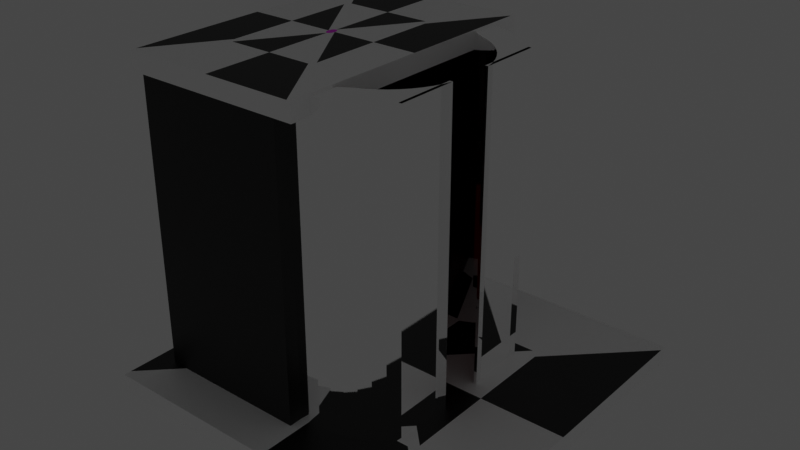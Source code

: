 # Source: Shower.blend  (saved by Blender 2.80.75; exported with 4.5.12 LTS)
import bpy
from mathutils import Matrix  # noqa: F401  (used for matrix-valued properties, if any)

bpy.ops.wm.read_factory_settings(use_empty=True)
scene = bpy.context.scene
scene.name = 'Scene'

# ---- collections
col_collection = bpy.data.collections.new('Collection'); scene.collection.children.link(col_collection)

# ---- images (referenced by path relative to the original .blend; pixels are not part of the script)
import os
ASSET_DIR = os.environ.get("B2B_ASSET_DIR", "")  # directory of the original .blend (textures are referenced by path, not embedded)
HERE = os.path.dirname(os.path.abspath(__file__))  # packed textures are extracted next to this script under _unpacked/

def load_image(name, relpath, width, height, colorspace="sRGB"):
    """Load a texture the original file referenced (path relative to the .blend, or extracted next to this script)."""
    p = next((c for c in (os.path.join(HERE, relpath), os.path.join(ASSET_DIR, relpath)) if relpath and os.path.exists(c)), "")
    if p:
        img = bpy.data.images.load(p, check_existing=True)
        img.name = name
    else:  # same state as the original file: an image datablock whose file is absent (Cycles renders it pink)
        img = bpy.data.images.new(name, width, height)
        img.source = "FILE"
        img.filepath = "//" + (relpath or name)
    img.colorspace_settings.name = colorspace
    return img
img_plug_png_001 = load_image('Plug.png.001', 'Plug.png', 1024, 1024, 'sRGB')
img_plug_png = load_image('Plug.png', 'Plug.png', 1024, 1024, 'sRGB')

# ---- materials (node trees are filled in below, after node groups)
mat_material_003 = bpy.data.materials.new('Material.003')
mat_material_003.use_transparent_shadow = False
mat_material_004 = bpy.data.materials.new('Material.004')
mat_material_004.use_transparent_shadow = False
mat_material_005 = bpy.data.materials.new('Material.005')
mat_material_005.use_transparent_shadow = False
mat_material_006 = bpy.data.materials.new('Material.006')
mat_material_006.use_transparent_shadow = False
mat_material_008 = bpy.data.materials.new('Material.008')
mat_material_008.alpha_threshold = 0.0
mat_material_008.use_transparent_shadow = False
mat_material_008.line_color = (0.0, 0.0, 0.0, 1.0)
mat_plug_001 = bpy.data.materials.new('Plug.001')
mat_plug_001.use_transparent_shadow = False
mat_material_007 = bpy.data.materials.new('Material.007')
mat_material_007.use_transparent_shadow = False
mat_material_009 = bpy.data.materials.new('Material.009')
mat_material_009.use_transparent_shadow = False
mat_material_010 = bpy.data.materials.new('Material.010')
mat_material_010.use_transparent_shadow = False
mat_material = bpy.data.materials.new('Material')
mat_material.alpha_threshold = 0.0
mat_material.use_transparent_shadow = False
mat_material.line_color = (0.0, 0.0, 0.0, 1.0)
mat_plug = bpy.data.materials.new('Plug')
mat_plug.use_transparent_shadow = False
mat_material_001 = bpy.data.materials.new('Material.001')
mat_material_001.use_transparent_shadow = False
mat_material_002 = bpy.data.materials.new('Material.002')
mat_material_002.use_transparent_shadow = False

# ---- material node trees
mat_material_003.use_nodes = True; mat_material_003.node_tree.nodes.clear()
_N = mat_material_003.node_tree.nodes; _L = mat_material_003.node_tree.links
n0 = _N.new('ShaderNodeOutputMaterial'); n0.name = 'Material Output'; n0.location = (300, 300)
n1 = _N.new('ShaderNodeBsdfGlass'); n1.name = 'Glass BSDF'; n1.location = (10, 300)
n1.distribution = 'BECKMANN'
n1.inputs[1].default_value = 0.05
n1.inputs[2].default_value = 45.0
_L.new(n1.outputs[0], n0.inputs[0])
n0.is_active_output = True
mat_material_004.use_nodes = True; mat_material_004.node_tree.nodes.clear()
_N = mat_material_004.node_tree.nodes; _L = mat_material_004.node_tree.links
n0 = _N.new('ShaderNodeOutputMaterial'); n0.name = 'Material Output'; n0.location = (300, 300)
n1 = _N.new('ShaderNodeBsdfPrincipled'); n1.name = 'Principled BSDF'; n1.location = (10, 300)
n1.distribution = 'GGX'
n1.subsurface_method = 'BURLEY'
n1.inputs[0].default_value = (0.0, 0.0, 0.0, 1.0)
n1.inputs[3].default_value = 1.45
n1.inputs[27].default_value = (0.0, 0.0, 0.0, 1.0)
n1.inputs[28].default_value = 1.0
_L.new(n1.outputs[0], n0.inputs[0])
n0.is_active_output = True
mat_material_005.use_nodes = True; mat_material_005.node_tree.nodes.clear()
_N = mat_material_005.node_tree.nodes; _L = mat_material_005.node_tree.links
n0 = _N.new('ShaderNodeOutputMaterial'); n0.name = 'Material Output'; n0.location = (300, 300)
n1 = _N.new('ShaderNodeBsdfPrincipled'); n1.name = 'Principled BSDF'; n1.location = (10, 300)
n1.distribution = 'GGX'
n1.subsurface_method = 'BURLEY'
n1.inputs[0].default_value = (0.0, 0.0, 0.0, 1.0)
n1.inputs[3].default_value = 1.45
n1.inputs[27].default_value = (0.0, 0.0, 0.0, 1.0)
n1.inputs[28].default_value = 1.0
_L.new(n1.outputs[0], n0.inputs[0])
n0.is_active_output = True
mat_material_006.use_nodes = True; mat_material_006.node_tree.nodes.clear()
_N = mat_material_006.node_tree.nodes; _L = mat_material_006.node_tree.links
n0 = _N.new('ShaderNodeOutputMaterial'); n0.name = 'Material Output'; n0.location = (300, 300)
n1 = _N.new('ShaderNodeBsdfPrincipled'); n1.name = 'Principled BSDF'; n1.location = (10, 300)
n1.distribution = 'GGX'
n1.subsurface_method = 'BURLEY'
n1.inputs[0].default_value = (0.0, 0.0, 0.0, 1.0)
n1.inputs[3].default_value = 1.45
n1.inputs[27].default_value = (0.0, 0.0, 0.0, 1.0)
n1.inputs[28].default_value = 1.0
_L.new(n1.outputs[0], n0.inputs[0])
n0.is_active_output = True
mat_material_008.use_nodes = True; mat_material_008.node_tree.nodes.clear()
_N = mat_material_008.node_tree.nodes; _L = mat_material_008.node_tree.links
n0 = _N.new('ShaderNodeOutputMaterial'); n0.name = 'Material Output'; n0.location = (300, 300)
n1 = _N.new('ShaderNodeBsdfPrincipled'); n1.name = 'Principled BSDF'; n1.location = (10, 300)
n1.distribution = 'GGX'
n1.subsurface_method = 'BURLEY'
n1.inputs[0].default_value = (1.0, 1.0, 1.0, 1.0)
n1.inputs[2].default_value = 0.4
n1.inputs[3].default_value = 1.45
n1.inputs[27].default_value = (0.0, 0.0, 0.0, 1.0)
n1.inputs[28].default_value = 1.0
_L.new(n1.outputs[0], n0.inputs[0])
n0.is_active_output = True
mat_plug_001.use_nodes = True; mat_plug_001.node_tree.nodes.clear()
_N = mat_plug_001.node_tree.nodes; _L = mat_plug_001.node_tree.links
n0 = _N.new('ShaderNodeOutputMaterial'); n0.name = 'Material Output'; n0.location = (300, 300)
n1 = _N.new('ShaderNodeBsdfPrincipled'); n1.name = 'Principled BSDF'; n1.location = (10, 300)
n1.distribution = 'GGX'
n1.subsurface_method = 'BURLEY'
n1.inputs[3].default_value = 1.45
n1.inputs[27].default_value = (0.0, 0.0, 0.0, 1.0)
n1.inputs[28].default_value = 1.0
n2 = _N.new('ShaderNodeTexImage'); n2.name = 'Image Texture'; n2.location = (-280, 260)
n2.image = img_plug_png_001
_L.new(n1.outputs[0], n0.inputs[0])
_L.new(n2.outputs[0], n1.inputs[0])
n0.is_active_output = True
mat_material_007.use_nodes = True; mat_material_007.node_tree.nodes.clear()
_N = mat_material_007.node_tree.nodes; _L = mat_material_007.node_tree.links
n0 = _N.new('ShaderNodeOutputMaterial'); n0.name = 'Material Output'; n0.location = (300, 300)
n1 = _N.new('ShaderNodeBsdfPrincipled'); n1.name = 'Principled BSDF'; n1.location = (10, 300)
n1.distribution = 'GGX'
n1.subsurface_method = 'BURLEY'
n1.inputs[0].default_value = (0.0, 0.0, 0.0, 1.0)
n1.inputs[3].default_value = 1.45
n1.inputs[27].default_value = (0.0, 0.0, 0.0, 1.0)
n1.inputs[28].default_value = 1.0
_L.new(n1.outputs[0], n0.inputs[0])
n0.is_active_output = True
mat_material_009.use_nodes = True; mat_material_009.node_tree.nodes.clear()
_N = mat_material_009.node_tree.nodes; _L = mat_material_009.node_tree.links
n0 = _N.new('ShaderNodeOutputMaterial'); n0.name = 'Material Output'; n0.location = (300, 300)
n1 = _N.new('ShaderNodeBsdfPrincipled'); n1.name = 'Principled BSDF'; n1.location = (10, 300)
n1.distribution = 'GGX'
n1.subsurface_method = 'BURLEY'
n1.inputs[0].default_value = (0.0, 0.0, 0.0, 1.0)
n1.inputs[3].default_value = 1.45
n1.inputs[27].default_value = (0.0, 0.0, 0.0, 1.0)
n1.inputs[28].default_value = 1.0
_L.new(n1.outputs[0], n0.inputs[0])
n0.is_active_output = True
mat_material_010.use_nodes = True; mat_material_010.node_tree.nodes.clear()
_N = mat_material_010.node_tree.nodes; _L = mat_material_010.node_tree.links
n0 = _N.new('ShaderNodeOutputMaterial'); n0.name = 'Material Output'; n0.location = (300, 300)
n1 = _N.new('ShaderNodeBsdfPrincipled'); n1.name = 'Principled BSDF'; n1.location = (10, 300)
n1.distribution = 'GGX'
n1.subsurface_method = 'BURLEY'
n1.inputs[0].default_value = (0.0, 0.0, 0.0, 1.0)
n1.inputs[3].default_value = 1.45
n1.inputs[27].default_value = (0.0, 0.0, 0.0, 1.0)
n1.inputs[28].default_value = 1.0
_L.new(n1.outputs[0], n0.inputs[0])
n0.is_active_output = True
mat_material.use_nodes = True; mat_material.node_tree.nodes.clear()
_N = mat_material.node_tree.nodes; _L = mat_material.node_tree.links
n0 = _N.new('ShaderNodeOutputMaterial'); n0.name = 'Material Output'; n0.location = (300, 300)
n1 = _N.new('ShaderNodeBsdfPrincipled'); n1.name = 'Principled BSDF'; n1.location = (10, 300)
n1.distribution = 'GGX'
n1.subsurface_method = 'BURLEY'
n1.inputs[0].default_value = (1.0, 1.0, 1.0, 1.0)
n1.inputs[2].default_value = 0.4
n1.inputs[3].default_value = 1.45
n1.inputs[27].default_value = (0.0, 0.0, 0.0, 1.0)
n1.inputs[28].default_value = 1.0
_L.new(n1.outputs[0], n0.inputs[0])
n0.is_active_output = True
mat_plug.use_nodes = True; mat_plug.node_tree.nodes.clear()
_N = mat_plug.node_tree.nodes; _L = mat_plug.node_tree.links
n0 = _N.new('ShaderNodeOutputMaterial'); n0.name = 'Material Output'; n0.location = (300, 300)
n1 = _N.new('ShaderNodeBsdfPrincipled'); n1.name = 'Principled BSDF'; n1.location = (10, 300)
n1.distribution = 'GGX'
n1.subsurface_method = 'BURLEY'
n1.inputs[3].default_value = 1.45
n1.inputs[27].default_value = (0.0, 0.0, 0.0, 1.0)
n1.inputs[28].default_value = 1.0
n2 = _N.new('ShaderNodeTexImage'); n2.name = 'Image Texture'; n2.location = (-280, 260)
n2.image = img_plug_png
_L.new(n1.outputs[0], n0.inputs[0])
_L.new(n2.outputs[0], n1.inputs[0])
n0.is_active_output = True
mat_material_001.use_nodes = True; mat_material_001.node_tree.nodes.clear()
_N = mat_material_001.node_tree.nodes; _L = mat_material_001.node_tree.links
n0 = _N.new('ShaderNodeOutputMaterial'); n0.name = 'Material Output'; n0.location = (300, 300)
n1 = _N.new('ShaderNodeBsdfPrincipled'); n1.name = 'Principled BSDF'; n1.location = (10, 300)
n1.distribution = 'GGX'
n1.subsurface_method = 'BURLEY'
n1.inputs[0].default_value = (0.0, 0.0, 0.0, 1.0)
n1.inputs[3].default_value = 1.45
n1.inputs[27].default_value = (0.0, 0.0, 0.0, 1.0)
n1.inputs[28].default_value = 1.0
_L.new(n1.outputs[0], n0.inputs[0])
n0.is_active_output = True
mat_material_002.use_nodes = True; mat_material_002.node_tree.nodes.clear()
_N = mat_material_002.node_tree.nodes; _L = mat_material_002.node_tree.links
n0 = _N.new('ShaderNodeOutputMaterial'); n0.name = 'Material Output'; n0.location = (300, 300)
n1 = _N.new('ShaderNodeBsdfGlass'); n1.name = 'Glass BSDF'; n1.location = (10, 300)
n1.distribution = 'BECKMANN'
n1.inputs[1].default_value = 0.05
n1.inputs[2].default_value = 45.0
_L.new(n1.outputs[0], n0.inputs[0])
n0.is_active_output = True

# ---- world
world_world = bpy.data.worlds.new('World'); scene.world = world_world
world_world.use_nodes = True; world_world.node_tree.nodes.clear()
_N = world_world.node_tree.nodes; _L = world_world.node_tree.links
n0 = _N.new('ShaderNodeOutputWorld'); n0.name = 'World Output'; n0.location = (300, 300)
n1 = _N.new('ShaderNodeBackground'); n1.name = 'Background'; n1.location = (10, 300)
n1.inputs[0].default_value = (0.05088, 0.05088, 0.05088, 1.0)
_L.new(n1.outputs[0], n0.inputs[0])
n0.is_active_output = True
world_world.color = (0.05088, 0.05088, 0.05088)
world_world.use_sun_shadow = False
world_world.sun_shadow_jitter_overblur = 0.0

# ---- lights
light_point = bpy.data.lights.new('Point', 'POINT')
light_point.color = (1.0, 0.003005, 0.0)
light_point.transmission_factor = 0.0
light_point.shadow_soft_size = 10.0
light_point.shadow_maximum_resolution = 0.006
light_point.use_absolute_resolution = True

# ---- meshes
me_cube_002 = bpy.data.meshes.new('Cube.002')
me_cube_002.from_pydata([(-1.0, -1.0, -1.0), (-1.0, -1.0, 1.0), (-1.0, 1.0, -1.0), (-1.0, 1.0, 1.0), (1.0, -1.0, -1.0), (1.0, -1.0, 1.0), (1.0, 1.0, -1.0), (1.0, 1.0, 1.0), (-1.0, 1.0, 1.0), (-1.0, 1.0, -1.0), (1.0, 1.0, -1.0), (1.0, 1.0, 1.0), (1.0, 1.0, 1.0), (1.0, 1.0, -1.0), (1.0, -1.0, -1.0), (1.0, -1.0, 1.0), (-0.4418, -0.7174, -1.0), (-0.4418, -0.7174, 1.0), (-4.924, 1.27, -1.0), (-4.924, 1.27, 1.0), (-2.508, -0.4447, -1.0), (-2.508, -0.4447, 1.0), (-11.42, 1.505, -1.0), (-11.42, 1.505, 1.0), (-5.172, -0.1852, -1.0), (-5.172, -0.1852, 1.0), (-18.39, 1.702, -1.0), (-18.39, 1.702, 1.0), (-8.401, 0.05768, -1.0), (-8.401, 0.05768, 1.0), (-25.77, 1.859, -1.0), (-25.77, 1.859, 1.0), (-12.15, 0.2809, -1.0), (-12.15, 0.2809, 1.0), (-33.45, 1.974, -1.0), (-33.45, 1.974, 1.0), (-16.38, 0.4818, -1.0), (-16.38, 0.4818, 1.0), (-41.34, 2.045, -1.0), (-41.34, 2.045, 1.0), (-21.04, 0.6576, -1.0), (-21.04, 0.6576, 1.0), (-49.34, 2.071, -1.0), (-49.34, 2.071, 1.0), (-26.06, 0.8063, -1.0), (-26.06, 0.8063, 1.0), (-57.35, 2.052, -1.0), (-57.35, 2.052, 1.0), (-31.38, 0.926, -1.0), (-31.38, 0.926, 1.0), (-65.26, 1.989, -1.0), (-65.26, 1.989, 1.0)], [], [(0, 1, 8, 9), (2, 3, 7, 6), (11, 5, 17, 19), (14, 15, 1, 0), (9, 13, 14, 0), (12, 8, 1, 15), (3, 2, 9, 8), (2, 6, 13, 9), (7, 3, 8, 12), (6, 7, 12, 13), (11, 10, 13, 12), (10, 4, 14, 13), (5, 11, 12, 15), (4, 5, 15, 14), (17, 16, 20, 21), (10, 11, 19, 18), (5, 4, 16, 17), (4, 10, 18, 16), (20, 22, 26, 24), (16, 18, 22, 20), (19, 17, 21, 23), (18, 19, 23, 22), (27, 25, 29, 31), (23, 21, 25, 27), (22, 23, 27, 26), (21, 20, 24, 25), (29, 28, 32, 33), (26, 27, 31, 30), (25, 24, 28, 29), (24, 26, 30, 28), (35, 33, 37, 39), (28, 30, 34, 32), (31, 29, 33, 35), (30, 31, 35, 34), (39, 37, 41, 43), (34, 35, 39, 38), (33, 32, 36, 37), (32, 34, 38, 36), (41, 40, 44, 45), (38, 39, 43, 42), (37, 36, 40, 41), (36, 38, 42, 40), (47, 45, 49, 51), (40, 42, 46, 44), (43, 41, 45, 47), (42, 43, 47, 46), (50, 51, 49, 48), (46, 47, 51, 50), (45, 44, 48, 49), (44, 46, 50, 48)])
_uv = me_cube_002.uv_layers.new(name='UVMap')
_uv.uv.foreach_set('vector', [0.375, 0.0, 0.625, 0.0, 0.625, 0.25, 0.375, 0.25, 0.375, 0.25, 0.625, 0.25, 0.625, 0.5, 0.375, 0.5, 0.625, 0.5, 0.625, 0.75, 0.625, 0.75, 0.625, 0.5, 0.375, 0.75, 0.625, 0.75, 0.625, 1.0, 0.375, 1.0, 0.125, 0.5, 0.375, 0.5, 0.375, 0.75, 0.125, 0.75, 0.625, 0.5, 0.875, 0.5, 0.875, 0.75, 0.625, 0.75, 0.625, 0.25, 0.375, 0.25, 0.375, 0.25, 0.625, 0.25, 0.375, 0.25, 0.375, 0.5, 0.375, 0.5, 0.375, 0.25, 0.625, 0.5, 0.625, 0.25, 0.625, 0.25, 0.625, 0.5, 0.375, 0.5, 0.375, 0.5, 0.375, 0.5, 0.375, 0.5, 0.625, 0.5, 0.375, 0.5, 0.375, 0.5, 0.625, 0.5, 0.375, 0.5, 0.375, 0.75, 0.375, 0.75, 0.375, 0.5, 0.625, 0.75, 0.625, 0.5, 0.625, 0.5, 0.625, 0.75, 0.375, 0.75, 0.625, 0.75, 0.625, 0.75, 0.375, 0.75, 0.625, 0.75, 0.375, 0.75, 0.375, 0.75, 0.625, 0.75, 0.375, 0.5, 0.625, 0.5, 0.625, 0.5, 0.375, 0.5, 0.625, 0.75, 0.375, 0.75, 0.375, 0.75, 0.625, 0.75, 0.375, 0.75, 0.375, 0.5, 0.375, 0.5, 0.375, 0.75, 0.375, 0.75, 0.375, 0.5, 0.375, 0.5, 0.375, 0.75, 0.375, 0.75, 0.375, 0.5, 0.375, 0.5, 0.375, 0.75, 0.625, 0.5, 0.625, 0.75, 0.625, 0.75, 0.625, 0.5, 0.375, 0.5, 0.625, 0.5, 0.625, 0.5, 0.375, 0.5, 0.625, 0.5, 0.625, 0.75, 0.625, 0.75, 0.625, 0.5, 0.625, 0.5, 0.625, 0.75, 0.625, 0.75, 0.625, 0.5, 0.375, 0.5, 0.625, 0.5, 0.625, 0.5, 0.375, 0.5, 0.625, 0.75, 0.375, 0.75, 0.375, 0.75, 0.625, 0.75, 0.625, 0.75, 0.375, 0.75, 0.375, 0.75, 0.625, 0.75, 0.375, 0.5, 0.625, 0.5, 0.625, 0.5, 0.375, 0.5, 0.625, 0.75, 0.375, 0.75, 0.375, 0.75, 0.625, 0.75, 0.375, 0.75, 0.375, 0.5, 0.375, 0.5, 0.375, 0.75, 0.625, 0.5, 0.625, 0.75, 0.625, 0.75, 0.625, 0.5, 0.375, 0.75, 0.375, 0.5, 0.375, 0.5, 0.375, 0.75, 0.625, 0.5, 0.625, 0.75, 0.625, 0.75, 0.625, 0.5, 0.375, 0.5, 0.625, 0.5, 0.625, 0.5, 0.375, 0.5, 0.625, 0.5, 0.625, 0.75, 0.625, 0.75, 0.625, 0.5, 0.375, 0.5, 0.625, 0.5, 0.625, 0.5, 0.375, 0.5, 0.625, 0.75, 0.375, 0.75, 0.375, 0.75, 0.625, 0.75, 0.375, 0.75, 0.375, 0.5, 0.375, 0.5, 0.375, 0.75, 0.625, 0.75, 0.375, 0.75, 0.375, 0.75, 0.625, 0.75, 0.375, 0.5, 0.625, 0.5, 0.625, 0.5, 0.375, 0.5, 0.625, 0.75, 0.375, 0.75, 0.375, 0.75, 0.625, 0.75, 0.375, 0.75, 0.375, 0.5, 0.375, 0.5, 0.375, 0.75, 0.625, 0.5, 0.625, 0.75, 0.625, 0.75, 0.625, 0.5, 0.375, 0.75, 0.375, 0.5, 0.375, 0.5, 0.375, 0.75, 0.625, 0.5, 0.625, 0.75, 0.625, 0.75, 0.625, 0.5, 0.375, 0.5, 0.625, 0.5, 0.625, 0.5, 0.375, 0.5, 0.375, 0.5, 0.625, 0.5, 0.625, 0.75, 0.375, 0.75, 0.375, 0.5, 0.625, 0.5, 0.625, 0.5, 0.375, 0.5, 0.625, 0.75, 0.375, 0.75, 0.375, 0.75, 0.625, 0.75, 0.375, 0.75, 0.375, 0.5, 0.375, 0.5, 0.375, 0.75])
me_cube_002.materials.append(mat_material_003)
me_cube_002.use_remesh_preserve_volume = False
me_cube_002.use_remesh_preserve_attributes = False
me_cube_002.use_mirror_vertex_groups = False
me_cube_002.update()
me_cube_003 = bpy.data.meshes.new('Cube.003')
me_cube_003.from_pydata([(-1.0, -1.0, -1.0), (-1.0, -1.0, 1.0), (-1.0, 1.0, -1.0), (-1.0, 1.0, 1.0), (1.0, -1.0, -1.0), (1.0, -1.0, 1.0), (1.0, 1.0, -1.0), (1.0, 1.0, 1.0)], [], [(0, 1, 3, 2), (2, 3, 7, 6), (6, 7, 5, 4), (4, 5, 1, 0), (2, 6, 4, 0), (7, 3, 1, 5)])
_uv = me_cube_003.uv_layers.new(name='UVMap')
_uv.uv.foreach_set('vector', [0.375, 0.0, 0.625, 0.0, 0.625, 0.25, 0.375, 0.25, 0.375, 0.25, 0.625, 0.25, 0.625, 0.5, 0.375, 0.5, 0.375, 0.5, 0.625, 0.5, 0.625, 0.75, 0.375, 0.75, 0.375, 0.75, 0.625, 0.75, 0.625, 1.0, 0.375, 1.0, 0.125, 0.5, 0.375, 0.5, 0.375, 0.75, 0.125, 0.75, 0.625, 0.5, 0.875, 0.5, 0.875, 0.75, 0.625, 0.75])
me_cube_003.materials.append(mat_material_004)
me_cube_003.use_remesh_preserve_volume = False
me_cube_003.use_remesh_preserve_attributes = False
me_cube_003.use_mirror_vertex_groups = False
me_cube_003.update()
me_cube_004 = bpy.data.meshes.new('Cube.004')
me_cube_004.from_pydata([(-1.0, -1.0, -1.0), (-1.0, -1.0, 1.0), (-1.0, 1.0, -1.0), (-1.0, 1.0, 1.0), (1.0, -1.0, -1.0), (1.0, -1.0, 1.0), (1.0, 1.0, -1.0), (1.0, 1.0, 1.0)], [], [(0, 1, 3, 2), (2, 3, 7, 6), (6, 7, 5, 4), (4, 5, 1, 0), (2, 6, 4, 0), (7, 3, 1, 5)])
_uv = me_cube_004.uv_layers.new(name='UVMap')
_uv.uv.foreach_set('vector', [0.375, 0.0, 0.625, 0.0, 0.625, 0.25, 0.375, 0.25, 0.375, 0.25, 0.625, 0.25, 0.625, 0.5, 0.375, 0.5, 0.375, 0.5, 0.625, 0.5, 0.625, 0.75, 0.375, 0.75, 0.375, 0.75, 0.625, 0.75, 0.625, 1.0, 0.375, 1.0, 0.125, 0.5, 0.375, 0.5, 0.375, 0.75, 0.125, 0.75, 0.625, 0.5, 0.875, 0.5, 0.875, 0.75, 0.625, 0.75])
me_cube_004.materials.append(mat_material_005)
me_cube_004.use_remesh_preserve_volume = False
me_cube_004.use_remesh_preserve_attributes = False
me_cube_004.use_mirror_vertex_groups = False
me_cube_004.update()
me_cube_005 = bpy.data.meshes.new('Cube.005')
me_cube_005.from_pydata([(-1.0, -1.0, -1.0), (-1.0, -1.0, 1.0), (-1.0, 1.0, -1.0), (-1.0, 1.0, 1.0), (1.0, -1.0, -1.0), (1.0, -1.0, 1.0), (1.0, 1.0, -1.0), (1.0, 1.0, 1.0)], [], [(0, 1, 3, 2), (2, 3, 7, 6), (6, 7, 5, 4), (4, 5, 1, 0), (2, 6, 4, 0), (7, 3, 1, 5)])
_uv = me_cube_005.uv_layers.new(name='UVMap')
_uv.uv.foreach_set('vector', [0.375, 0.0, 0.625, 0.0, 0.625, 0.25, 0.375, 0.25, 0.375, 0.25, 0.625, 0.25, 0.625, 0.5, 0.375, 0.5, 0.375, 0.5, 0.625, 0.5, 0.625, 0.75, 0.375, 0.75, 0.375, 0.75, 0.625, 0.75, 0.625, 1.0, 0.375, 1.0, 0.125, 0.5, 0.375, 0.5, 0.375, 0.75, 0.125, 0.75, 0.625, 0.5, 0.875, 0.5, 0.875, 0.75, 0.625, 0.75])
me_cube_005.materials.append(mat_material_006)
me_cube_005.use_remesh_preserve_volume = False
me_cube_005.use_remesh_preserve_attributes = False
me_cube_005.use_mirror_vertex_groups = False
me_cube_005.update()
me_cube_006 = bpy.data.meshes.new('Cube.006')
me_cube_006.from_pydata([(1.0, 1.0, -1.0), (1.0, -1.0, -1.0), (-1.0, 1.0, -1.0), (-1.0, -1.0, -1.0), (0.04121, 0.00105, 1.0), (0.00105, 0.04121, 1.0), (0.0406, 0.008025, 1.0), (0.03879, 0.01479, 1.0), (0.03583, 0.02113, 1.0), (0.03182, 0.02687, 1.0), (0.02687, 0.03182, 1.0), (0.02113, 0.03583, 1.0), (0.01479, 0.03879, 1.0), (0.008025, 0.0406, 1.0), (0.00105, -0.04121, 1.0), (0.04121, -0.00105, 1.0), (0.008025, -0.0406, 1.0), (0.01479, -0.03879, 1.0), (0.02113, -0.03583, 1.0), (0.02687, -0.03182, 1.0), (0.03182, -0.02687, 1.0), (0.03583, -0.02113, 1.0), (0.03879, -0.01479, 1.0), (0.0406, -0.008025, 1.0), (-0.00105, 0.04121, 1.0), (-0.04121, 0.00105, 1.0), (-0.008025, 0.0406, 1.0), (-0.01479, 0.03879, 1.0), (-0.02113, 0.03583, 1.0), (-0.02687, 0.03182, 1.0), (-0.03182, 0.02687, 1.0), (-0.03583, 0.02113, 1.0), (-0.03879, 0.01479, 1.0), (-0.0406, 0.008025, 1.0), (-0.04121, -0.00105, 1.0), (-0.00105, -0.04121, 1.0), (-0.0406, -0.008025, 1.0), (-0.03879, -0.01479, 1.0), (-0.03583, -0.02113, 1.0), (-0.03182, -0.02687, 1.0), (-0.02687, -0.03182, 1.0), (-0.02113, -0.03583, 1.0), (-0.01479, -0.03879, 1.0), (-0.008025, -0.0406, 1.0), (1.0, -0.9598, 1.0), (0.9598, -1.0, 1.0), (1.0, -1.0, 0.9716), (0.9994, -0.9668, 1.0), (0.9976, -0.9736, 1.0), (0.9946, -0.9799, 1.0), (0.9906, -0.9857, 1.0), (0.9857, -0.9906, 1.0), (0.9799, -0.9946, 1.0), (0.9736, -0.9976, 1.0), (0.9668, -0.9994, 1.0), (-0.9598, -1.0, 1.0), (-1.0, -0.9598, 1.0), (-1.0, -1.0, 0.9716), (-0.9668, -0.9994, 1.0), (-0.9736, -0.9976, 1.0), (-0.9799, -0.9946, 1.0), (-0.9857, -0.9906, 1.0), (-0.9906, -0.9857, 1.0), (-0.9946, -0.9799, 1.0), (-0.9976, -0.9736, 1.0), (-0.9994, -0.9668, 1.0), (0.9598, 1.0, 1.0), (1.0, 0.9598, 1.0), (1.0, 1.0, 0.9716), (0.9668, 0.9994, 1.0), (0.9736, 0.9976, 1.0), (0.9799, 0.9946, 1.0), (0.9857, 0.9906, 1.0), (0.9906, 0.9857, 1.0), (0.9946, 0.9799, 1.0), (0.9976, 0.9736, 1.0), (0.9994, 0.9668, 1.0), (-1.0, 0.9598, 1.0), (-0.9598, 1.0, 1.0), (-1.0, 1.0, 0.9716), (-0.9994, 0.9668, 1.0), (-0.9976, 0.9736, 1.0), (-0.9946, 0.9799, 1.0), (-0.9906, 0.9857, 1.0), (-0.9857, 0.9906, 1.0), (-0.9799, 0.9946, 1.0), (-0.9736, 0.9976, 1.0), (-0.9668, 0.9994, 1.0), (0.5206, -0.4804, 1.0), (0.52, -0.4874, 1.0), (0.5182, -0.4942, 1.0), (0.5152, -0.5005, 1.0), (0.5112, -0.5063, 1.0), (0.5063, -0.5112, 1.0), (0.5005, -0.5152, 1.0), (0.4942, -0.5182, 1.0), (0.4874, -0.52, 1.0), (0.4804, -0.5206, 1.0), (-0.5206, -0.4804, 1.0), (-0.52, -0.4874, 1.0), (-0.5182, -0.4942, 1.0), (-0.5152, -0.5005, 1.0), (-0.5112, -0.5063, 1.0), (-0.5063, -0.5112, 1.0), (-0.5005, -0.5152, 1.0), (-0.4942, -0.5182, 1.0), (-0.4874, -0.52, 1.0), (-0.4804, -0.5206, 1.0), (0.4804, 0.5206, 1.0), (0.4874, 0.52, 1.0), (0.4942, 0.5182, 1.0), (0.5005, 0.5152, 1.0), (0.5063, 0.5112, 1.0), (0.5112, 0.5063, 1.0), (0.5152, 0.5005, 1.0), (0.5182, 0.4942, 1.0), (0.52, 0.4874, 1.0), (0.5206, 0.4804, 1.0), (-0.4804, 0.5206, 1.0), (-0.4874, 0.52, 1.0), (-0.4942, 0.5182, 1.0), (-0.5005, 0.5152, 1.0), (-0.5063, 0.5112, 1.0), (-0.5112, 0.5063, 1.0), (-0.5152, 0.5005, 1.0), (-0.5182, 0.4942, 1.0), (-0.52, 0.4874, 1.0), (-0.5206, 0.4804, 1.0), (-0.04121, -9.313e-10, 1.0), (-1.0, 0.0, 1.0), (-0.5206, 0.0, 1.0), (-9.313e-10, 0.04121, 1.0), (0.0, 1.0, 1.0), (0.0, 0.5206, 1.0), (0.04121, 9.313e-10, 1.0), (1.0, 0.0, 1.0), (0.5206, 0.0, 1.0), (9.313e-10, -0.04121, 1.0), (0.0, -1.0, 1.0), (0.0, -0.5206, 1.0)], [], [(133, 108, 66, 132), (3, 57, 56, 129, 77, 79, 2), (2, 79, 78, 132, 66, 68, 0), (2, 0, 1, 3), (1, 46, 45, 138, 55, 57, 3), (130, 127, 77, 129), (4, 6, 7, 8, 9, 10, 11, 12, 13, 5, 131, 24, 26, 27, 28, 29, 30, 31, 32, 33, 25, 128, 34, 36, 37, 38, 39, 40, 41, 42, 43, 35, 137, 14, 16, 17, 18, 19, 20, 21, 22, 23, 15, 134), (0, 68, 67, 135, 44, 46, 1), (139, 107, 55, 138), (44, 47, 46), (47, 48, 46), (48, 49, 46), (49, 50, 46), (50, 51, 46), (51, 52, 46), (52, 53, 46), (53, 54, 46), (54, 45, 46), (55, 58, 57), (58, 59, 57), (59, 60, 57), (60, 61, 57), (61, 62, 57), (62, 63, 57), (63, 64, 57), (64, 65, 57), (65, 56, 57), (66, 69, 68), (69, 70, 68), (70, 71, 68), (71, 72, 68), (72, 73, 68), (73, 74, 68), (74, 75, 68), (75, 76, 68), (76, 67, 68), (77, 80, 79), (80, 81, 79), (81, 82, 79), (82, 83, 79), (83, 84, 79), (84, 85, 79), (85, 86, 79), (86, 87, 79), (87, 78, 79), (88, 15, 23, 89), (89, 23, 22, 90), (90, 22, 21, 91), (91, 21, 20, 92), (92, 20, 19, 93), (93, 19, 18, 94), (94, 18, 17, 95), (95, 17, 16, 96), (96, 16, 14, 97), (98, 56, 65, 99), (99, 65, 64, 100), (100, 64, 63, 101), (101, 63, 62, 102), (102, 62, 61, 103), (103, 61, 60, 104), (104, 60, 59, 105), (105, 59, 58, 106), (106, 58, 55, 107), (108, 5, 13, 109), (109, 13, 12, 110), (110, 12, 11, 111), (111, 11, 10, 112), (112, 10, 9, 113), (113, 9, 8, 114), (114, 8, 7, 115), (115, 7, 6, 116), (116, 6, 4, 117), (118, 78, 87, 119), (119, 87, 86, 120), (120, 86, 85, 121), (121, 85, 84, 122), (122, 84, 83, 123), (123, 83, 82, 124), (124, 82, 81, 125), (125, 81, 80, 126), (126, 80, 77, 127), (136, 88, 44, 135), (134, 15, 88, 136), (33, 126, 127, 25), (32, 125, 126, 33), (31, 124, 125, 32), (30, 123, 124, 31), (29, 122, 123, 30), (28, 121, 122, 29), (27, 120, 121, 28), (26, 119, 120, 27), (24, 118, 119, 26), (76, 116, 117, 67), (75, 115, 116, 76), (74, 114, 115, 75), (73, 113, 114, 74), (72, 112, 113, 73), (71, 111, 112, 72), (70, 110, 111, 71), (69, 109, 110, 70), (66, 108, 109, 69), (43, 106, 107, 35), (42, 105, 106, 43), (41, 104, 105, 42), (40, 103, 104, 41), (39, 102, 103, 40), (38, 101, 102, 39), (37, 100, 101, 38), (36, 99, 100, 37), (34, 98, 99, 36), (54, 96, 97, 45), (53, 95, 96, 54), (52, 94, 95, 53), (51, 93, 94, 52), (50, 92, 93, 51), (49, 91, 92, 50), (48, 90, 91, 49), (47, 89, 90, 48), (44, 88, 89, 47), (137, 35, 107, 139), (128, 25, 127, 130), (131, 5, 108, 133), (34, 128, 130, 98), (98, 130, 129, 56), (24, 131, 133, 118), (118, 133, 132, 78), (4, 134, 136, 117), (117, 136, 135, 67), (14, 137, 139, 97), (97, 139, 138, 45)])
me_cube_006.polygons.foreach_set('material_index', [0, 0, 0, 0, 0, 0, 1, 0, 0, 0, 0, 0, 0, 0, 0, 0, 0, 0, 0, 0, 0, 0, 0, 0, 0, 0, 0, 0, 0, 0, 0, 0, 0, 0, 0, 0, 0, 0, 0, 0, 0, 0, 0, 0, 0, 0, 0, 0, 0, 0, 0, 0, 0, 0, 0, 0, 0, 0, 0, 0, 0, 0, 0, 0, 0, 0, 0, 0, 0, 0, 0, 0, 0, 0, 0, 0, 0, 0, 0, 0, 0, 0, 2, 0, 0, 0, 0, 0, 0, 0, 0, 0, 0, 0, 0, 0, 0, 0, 0, 0, 0, 0, 0, 0, 0, 0, 0, 0, 0, 0, 0, 0, 0, 0, 0, 0, 0, 0, 0, 2, 2, 2, 0, 2, 0, 2, 0, 2, 0, 2])
_uv = me_cube_006.uv_layers.new(name='UVMap')
_uv.uv.foreach_set('vector', [0.5, 0.05821, 0.4399, 0.05821, 0.38, 0.0, 0.5, 0.0, 0.375, 0.5, 0.6215, 0.5, 0.625, 0.505, 0.625, 0.625, 0.625, 0.745, 0.6215, 0.75, 0.375, 0.75, 0.625, 0.5, 0.8715, 0.5, 0.875, 0.505, 0.875, 0.625, 0.875, 0.745, 0.8715, 0.75, 0.625, 0.75, 0.375, 0.75, 0.625, 0.75, 0.625, 1.0, 0.375, 1.0, 0.375, 0.25, 0.6215, 0.25, 0.625, 0.255, 0.625, 0.375, 0.625, 0.495, 0.6215, 0.5, 0.375, 0.5, 0.5668, 0.125, 0.5668, 0.0649, 0.625, 0.00502, 0.625, 0.125, 0.4436, 0.9977, 0.3599, 0.9829, 0.28, 0.9538, 0.2063, 0.9113, 0.1412, 0.8566, 0.08648, 0.7915, 0.04396, 0.7178, 0.01487, 0.6379, 0.0001, 0.5541, 9.998e-05, 0.4691, 0.001212, 0.4564, 0.002324, 0.4436, 0.01709, 0.3599, 0.04618, 0.28, 0.08871, 0.2063, 0.1434, 0.1412, 0.2085, 0.08649, 0.2822, 0.04396, 0.3621, 0.01487, 0.4459, 0.0001, 0.5309, 9.998e-05, 0.5436, 0.001212, 0.5564, 0.002324, 0.6401, 0.01709, 0.72, 0.04618, 0.7937, 0.08871, 0.8588, 0.1434, 0.9135, 0.2085, 0.956, 0.2822, 0.9851, 0.3621, 0.9999, 0.4459, 0.9999, 0.5309, 0.9988, 0.5436, 0.9977, 0.5564, 0.9829, 0.6401, 0.9538, 0.72, 0.9113, 0.7937, 0.8566, 0.8588, 0.7915, 0.9135, 0.7178, 0.956, 0.6379, 0.9851, 0.5541, 0.9999, 0.4691, 0.9999, 0.4564, 0.9988, 0.125, 0.5, 0.3715, 0.5, 0.375, 0.505, 0.375, 0.625, 0.375, 0.745, 0.3715, 0.75, 0.125, 0.75, 0.5, 0.1918, 0.5601, 0.1918, 0.62, 0.25, 0.5, 0.25, 0.375, 0.245, 0.3751, 0.2459, 0.375, 0.25, 0.3751, 0.2459, 0.3753, 0.2467, 0.375, 0.25, 0.3753, 0.2467, 0.3757, 0.2475, 0.375, 0.25, 0.3757, 0.2475, 0.3764, 0.2486, 0.375, 0.25, 0.3764, 0.2486, 0.3764, 0.2486, 0.375, 0.25, 0.3764, 0.2486, 0.3765, 0.2485, 0.375, 0.25, 0.3765, 0.2485, 0.3768, 0.2482, 0.375, 0.25, 0.3768, 0.2482, 0.3771, 0.2479, 0.375, 0.25, 0.3771, 0.2479, 0.3774, 0.2476, 0.375, 0.25, 0.62, 0.25, 0.6209, 0.2499, 0.625, 0.25, 0.6209, 0.2499, 0.6217, 0.2497, 0.625, 0.25, 0.6217, 0.2497, 0.6225, 0.2493, 0.625, 0.25, 0.6225, 0.2493, 0.6236, 0.2486, 0.625, 0.25, 0.6236, 0.2486, 0.6236, 0.2486, 0.625, 0.25, 0.6236, 0.2486, 0.6235, 0.2485, 0.625, 0.25, 0.6235, 0.2485, 0.6232, 0.2482, 0.625, 0.25, 0.6232, 0.2482, 0.6229, 0.2479, 0.625, 0.25, 0.6229, 0.2479, 0.6226, 0.2476, 0.625, 0.25, 0.38, 0.0, 0.3791, 7.409e-05, 0.375, 0.0, 0.3791, 7.409e-05, 0.3783, 0.0002941, 0.375, 0.0, 0.3783, 0.0002941, 0.3775, 0.0006534, 0.375, 0.0, 0.3775, 0.0006534, 0.3764, 0.001442, 0.375, 0.0, 0.3764, 0.001442, 0.3764, 0.001442, 0.375, 0.0, 0.3764, 0.001442, 0.3765, 0.001546, 0.375, 0.0, 0.3765, 0.001546, 0.3768, 0.001752, 0.375, 0.0, 0.3768, 0.001752, 0.3771, 0.002052, 0.375, 0.0, 0.3771, 0.002052, 0.3774, 0.002439, 0.375, 0.0, 0.625, 0.00502, 0.6249, 0.004147, 0.625, 0.0, 0.6249, 0.004147, 0.6247, 0.003297, 0.625, 0.0, 0.6247, 0.003297, 0.6243, 0.002495, 0.625, 0.0, 0.6243, 0.002495, 0.6236, 0.001442, 0.625, 0.0, 0.6236, 0.001442, 0.6236, 0.001442, 0.625, 0.0, 0.6236, 0.001442, 0.6235, 0.001546, 0.625, 0.0, 0.6235, 0.001546, 0.6232, 0.001752, 0.625, 0.0, 0.6232, 0.001752, 0.6229, 0.002052, 0.625, 0.0, 0.6229, 0.002052, 0.6226, 0.002439, 0.625, 0.0, 0.4332, 0.1851, 0.4914, 0.1252, 0.4915, 0.1267, 0.4333, 0.1863, 0.4333, 0.1863, 0.4915, 0.1267, 0.4918, 0.1281, 0.4335, 0.1874, 0.4335, 0.1874, 0.4918, 0.1281, 0.4922, 0.1294, 0.4339, 0.1884, 0.4339, 0.1884, 0.4922, 0.1294, 0.4928, 0.1305, 0.4345, 0.1894, 0.4345, 0.1894, 0.4928, 0.1305, 0.4945, 0.1322, 0.4356, 0.1905, 0.4356, 0.1905, 0.4945, 0.1322, 0.4956, 0.1328, 0.4366, 0.1911, 0.4366, 0.1911, 0.4956, 0.1328, 0.4969, 0.1332, 0.4376, 0.1915, 0.4376, 0.1915, 0.4969, 0.1332, 0.4983, 0.1335, 0.4387, 0.1917, 0.4387, 0.1917, 0.4983, 0.1335, 0.4998, 0.1336, 0.4399, 0.1918, 0.5668, 0.1851, 0.625, 0.245, 0.6249, 0.2459, 0.5667, 0.1863, 0.5667, 0.1863, 0.6249, 0.2459, 0.6247, 0.2467, 0.5665, 0.1874, 0.5665, 0.1874, 0.6247, 0.2467, 0.6243, 0.2475, 0.5661, 0.1884, 0.5661, 0.1884, 0.6243, 0.2475, 0.6239, 0.2482, 0.5655, 0.1894, 0.5655, 0.1894, 0.6239, 0.2482, 0.6232, 0.2489, 0.5644, 0.1905, 0.5644, 0.1905, 0.6232, 0.2489, 0.6225, 0.2493, 0.5634, 0.1911, 0.5634, 0.1911, 0.6225, 0.2493, 0.6217, 0.2497, 0.5624, 0.1915, 0.5624, 0.1915, 0.6217, 0.2497, 0.6209, 0.2499, 0.5613, 0.1917, 0.5613, 0.1917, 0.6209, 0.2499, 0.62, 0.25, 0.5601, 0.1918, 0.4399, 0.05821, 0.4998, 0.1164, 0.4983, 0.1165, 0.4387, 0.0583, 0.4387, 0.0583, 0.4983, 0.1165, 0.4969, 0.1168, 0.4376, 0.05854, 0.4376, 0.05854, 0.4969, 0.1168, 0.4956, 0.1172, 0.4366, 0.05894, 0.4366, 0.05894, 0.4956, 0.1172, 0.4945, 0.1178, 0.4356, 0.05949, 0.4356, 0.05949, 0.4945, 0.1178, 0.4928, 0.1195, 0.4345, 0.06061, 0.4345, 0.06061, 0.4928, 0.1195, 0.4922, 0.1206, 0.4339, 0.06155, 0.4339, 0.06155, 0.4922, 0.1206, 0.4918, 0.1219, 0.4335, 0.06261, 0.4335, 0.06261, 0.4918, 0.1219, 0.4915, 0.1233, 0.4333, 0.06374, 0.4333, 0.06374, 0.4915, 0.1233, 0.4914, 0.1248, 0.4332, 0.0649, 0.5601, 0.05821, 0.62, 0.0, 0.6209, 7.409e-05, 0.5613, 0.0583, 0.5613, 0.0583, 0.6209, 7.409e-05, 0.6217, 0.0002941, 0.5624, 0.05854, 0.5624, 0.05854, 0.6217, 0.0002941, 0.6225, 0.0006534, 0.5634, 0.05894, 0.5634, 0.05894, 0.6225, 0.0006534, 0.6232, 0.001141, 0.5644, 0.05949, 0.5644, 0.05949, 0.6232, 0.001141, 0.6239, 0.001762, 0.5655, 0.06061, 0.5655, 0.06061, 0.6239, 0.001762, 0.6243, 0.002495, 0.5661, 0.06155, 0.5661, 0.06155, 0.6243, 0.002495, 0.6247, 0.003297, 0.5665, 0.06261, 0.5665, 0.06261, 0.6247, 0.003297, 0.6249, 0.004147, 0.5667, 0.06374, 0.5667, 0.06374, 0.6249, 0.004147, 0.625, 0.00502, 0.5668, 0.0649, 0.4332, 0.125, 0.4332, 0.1851, 0.375, 0.245, 0.375, 0.125, 0.4914, 0.125, 0.4914, 0.1252, 0.4332, 0.1851, 0.4332, 0.125, 0.5085, 0.1233, 0.5667, 0.06374, 0.5668, 0.0649, 0.5086, 0.1248, 0.5082, 0.1219, 0.5665, 0.06261, 0.5667, 0.06374, 0.5085, 0.1233, 0.5078, 0.1206, 0.5661, 0.06155, 0.5665, 0.06261, 0.5082, 0.1219, 0.5072, 0.1195, 0.5655, 0.06061, 0.5661, 0.06155, 0.5078, 0.1206, 0.5055, 0.1178, 0.5644, 0.05949, 0.5655, 0.06061, 0.5072, 0.1195, 0.5044, 0.1172, 0.5634, 0.05894, 0.5644, 0.05949, 0.5055, 0.1178, 0.5031, 0.1168, 0.5624, 0.05854, 0.5634, 0.05894, 0.5044, 0.1172, 0.5017, 0.1165, 0.5613, 0.0583, 0.5624, 0.05854, 0.5031, 0.1168, 0.5002, 0.1164, 0.5601, 0.05821, 0.5613, 0.0583, 0.5017, 0.1165, 0.3751, 0.004147, 0.4333, 0.06374, 0.4332, 0.0649, 0.375, 0.00502, 0.3753, 0.003297, 0.4335, 0.06261, 0.4333, 0.06374, 0.3751, 0.004147, 0.3757, 0.002495, 0.4339, 0.06155, 0.4335, 0.06261, 0.3753, 0.003297, 0.3761, 0.001762, 0.4345, 0.06061, 0.4339, 0.06155, 0.3757, 0.002495, 0.3768, 0.001141, 0.4356, 0.05949, 0.4345, 0.06061, 0.3761, 0.001762, 0.3775, 0.0006534, 0.4366, 0.05894, 0.4356, 0.05949, 0.3768, 0.001141, 0.3783, 0.0002941, 0.4376, 0.05854, 0.4366, 0.05894, 0.3775, 0.0006534, 0.3791, 7.409e-05, 0.4387, 0.0583, 0.4376, 0.05854, 0.3783, 0.0002941, 0.38, 0.0, 0.4399, 0.05821, 0.4387, 0.0583, 0.3791, 7.409e-05, 0.5017, 0.1335, 0.5613, 0.1917, 0.5601, 0.1918, 0.5002, 0.1336, 0.5031, 0.1332, 0.5624, 0.1915, 0.5613, 0.1917, 0.5017, 0.1335, 0.5044, 0.1328, 0.5634, 0.1911, 0.5624, 0.1915, 0.5031, 0.1332, 0.5055, 0.1322, 0.5644, 0.1905, 0.5634, 0.1911, 0.5044, 0.1328, 0.5072, 0.1305, 0.5655, 0.1894, 0.5644, 0.1905, 0.5055, 0.1322, 0.5078, 0.1294, 0.5661, 0.1884, 0.5655, 0.1894, 0.5072, 0.1305, 0.5082, 0.1281, 0.5665, 0.1874, 0.5661, 0.1884, 0.5078, 0.1294, 0.5085, 0.1267, 0.5667, 0.1863, 0.5665, 0.1874, 0.5082, 0.1281, 0.5086, 0.1252, 0.5668, 0.1851, 0.5667, 0.1863, 0.5085, 0.1267, 0.3791, 0.2499, 0.4387, 0.1917, 0.4399, 0.1918, 0.38, 0.25, 0.3783, 0.2497, 0.4376, 0.1915, 0.4387, 0.1917, 0.3791, 0.2499, 0.3775, 0.2493, 0.4366, 0.1911, 0.4376, 0.1915, 0.3783, 0.2497, 0.3768, 0.2489, 0.4356, 0.1905, 0.4366, 0.1911, 0.3775, 0.2493, 0.3761, 0.2482, 0.4345, 0.1894, 0.4356, 0.1905, 0.3768, 0.2489, 0.3757, 0.2475, 0.4339, 0.1884, 0.4345, 0.1894, 0.3761, 0.2482, 0.3753, 0.2467, 0.4335, 0.1874, 0.4339, 0.1884, 0.3757, 0.2475, 0.3751, 0.2459, 0.4333, 0.1863, 0.4335, 0.1874, 0.3753, 0.2467, 0.375, 0.245, 0.4332, 0.1851, 0.4333, 0.1863, 0.3751, 0.2459, 0.5, 0.1336, 0.5002, 0.1336, 0.5601, 0.1918, 0.5, 0.1918, 0.5086, 0.125, 0.5086, 0.1248, 0.5668, 0.0649, 0.5668, 0.125, 0.5, 0.1164, 0.4998, 0.1164, 0.4399, 0.05821, 0.5, 0.05821, 0.5086, 0.1252, 0.5086, 0.125, 0.5668, 0.125, 0.5668, 0.1851, 0.5668, 0.1851, 0.5668, 0.125, 0.625, 0.125, 0.625, 0.245, 0.5002, 0.1164, 0.5, 0.1164, 0.5, 0.05821, 0.5601, 0.05821, 0.5601, 0.05821, 0.5, 0.05821, 0.5, 0.0, 0.62, 0.0, 0.4914, 0.1248, 0.4914, 0.125, 0.4332, 0.125, 0.4332, 0.0649, 0.4332, 0.0649, 0.4332, 0.125, 0.375, 0.125, 0.375, 0.00502, 0.4998, 0.1336, 0.5, 0.1336, 0.5, 0.1918, 0.4399, 0.1918, 0.4399, 0.1918, 0.5, 0.1918, 0.5, 0.25, 0.38, 0.25])
me_cube_006.materials.append(mat_material_008)
me_cube_006.materials.append(mat_plug_001)
me_cube_006.materials.append(mat_material_007)
me_cube_006.use_remesh_preserve_volume = False
me_cube_006.use_remesh_preserve_attributes = False
me_cube_006.use_mirror_vertex_groups = False
me_cube_006.update()
me_cube_007 = bpy.data.meshes.new('Cube.007')
me_cube_007.from_pydata([(-1.0, -1.0, -1.0), (-1.0, -1.0, 1.0), (-1.0, 1.0, -1.0), (-1.0, 1.0, 1.0), (1.0, -1.0, -1.0), (1.0, -1.0, 1.0), (1.0, 1.0, -1.0), (1.0, 1.0, 1.0)], [], [(0, 1, 3, 2), (2, 3, 7, 6), (6, 7, 5, 4), (4, 5, 1, 0), (2, 6, 4, 0), (7, 3, 1, 5)])
_uv = me_cube_007.uv_layers.new(name='UVMap')
_uv.uv.foreach_set('vector', [0.375, 0.0, 0.625, 0.0, 0.625, 0.25, 0.375, 0.25, 0.375, 0.25, 0.625, 0.25, 0.625, 0.5, 0.375, 0.5, 0.375, 0.5, 0.625, 0.5, 0.625, 0.75, 0.375, 0.75, 0.375, 0.75, 0.625, 0.75, 0.625, 1.0, 0.375, 1.0, 0.125, 0.5, 0.375, 0.5, 0.375, 0.75, 0.125, 0.75, 0.625, 0.5, 0.875, 0.5, 0.875, 0.75, 0.625, 0.75])
me_cube_007.materials.append(mat_material_009)
me_cube_007.use_remesh_preserve_volume = False
me_cube_007.use_remesh_preserve_attributes = False
me_cube_007.use_mirror_vertex_groups = False
me_cube_007.update()
me_cube_008 = bpy.data.meshes.new('Cube.008')
me_cube_008.from_pydata([(-1.0, -1.0, -1.0), (-1.0, -1.0, 1.0), (-1.0, 1.0, -1.0), (-1.0, 1.0, 1.0), (1.0, -1.0, -1.0), (1.0, -1.0, 1.0), (1.0, 1.0, -1.0), (1.0, 1.0, 1.0)], [], [(0, 1, 3, 2), (2, 3, 7, 6), (6, 7, 5, 4), (4, 5, 1, 0), (2, 6, 4, 0), (7, 3, 1, 5)])
_uv = me_cube_008.uv_layers.new(name='UVMap')
_uv.uv.foreach_set('vector', [0.375, 0.0, 0.625, 0.0, 0.625, 0.25, 0.375, 0.25, 0.375, 0.25, 0.625, 0.25, 0.625, 0.5, 0.375, 0.5, 0.375, 0.5, 0.625, 0.5, 0.625, 0.75, 0.375, 0.75, 0.375, 0.75, 0.625, 0.75, 0.625, 1.0, 0.375, 1.0, 0.125, 0.5, 0.375, 0.5, 0.375, 0.75, 0.125, 0.75, 0.625, 0.5, 0.875, 0.5, 0.875, 0.75, 0.625, 0.75])
me_cube_008.materials.append(mat_material_010)
me_cube_008.use_remesh_preserve_volume = False
me_cube_008.use_remesh_preserve_attributes = False
me_cube_008.use_mirror_vertex_groups = False
me_cube_008.update()
me_cube = bpy.data.meshes.new('Cube')
me_cube.from_pydata([(1.0, 1.0, -1.0), (1.0, -1.0, -1.0), (-1.0, 1.0, -1.0), (-1.0, -1.0, -1.0), (0.04121, 0.00105, 1.0), (0.00105, 0.04121, 1.0), (0.0406, 0.008025, 1.0), (0.03879, 0.01479, 1.0), (0.03583, 0.02113, 1.0), (0.03182, 0.02687, 1.0), (0.02687, 0.03182, 1.0), (0.02113, 0.03583, 1.0), (0.01479, 0.03879, 1.0), (0.008025, 0.0406, 1.0), (0.00105, -0.04121, 1.0), (0.04121, -0.00105, 1.0), (0.008025, -0.0406, 1.0), (0.01479, -0.03879, 1.0), (0.02113, -0.03583, 1.0), (0.02687, -0.03182, 1.0), (0.03182, -0.02687, 1.0), (0.03583, -0.02113, 1.0), (0.03879, -0.01479, 1.0), (0.0406, -0.008025, 1.0), (-0.00105, 0.04121, 1.0), (-0.04121, 0.00105, 1.0), (-0.008025, 0.0406, 1.0), (-0.01479, 0.03879, 1.0), (-0.02113, 0.03583, 1.0), (-0.02687, 0.03182, 1.0), (-0.03182, 0.02687, 1.0), (-0.03583, 0.02113, 1.0), (-0.03879, 0.01479, 1.0), (-0.0406, 0.008025, 1.0), (-0.04121, -0.00105, 1.0), (-0.00105, -0.04121, 1.0), (-0.0406, -0.008025, 1.0), (-0.03879, -0.01479, 1.0), (-0.03583, -0.02113, 1.0), (-0.03182, -0.02687, 1.0), (-0.02687, -0.03182, 1.0), (-0.02113, -0.03583, 1.0), (-0.01479, -0.03879, 1.0), (-0.008025, -0.0406, 1.0), (1.0, -0.9598, 1.0), (0.9598, -1.0, 1.0), (1.0, -1.0, 0.9716), (0.9994, -0.9668, 1.0), (0.9976, -0.9736, 1.0), (0.9946, -0.9799, 1.0), (0.9906, -0.9857, 1.0), (0.9857, -0.9906, 1.0), (0.9799, -0.9946, 1.0), (0.9736, -0.9976, 1.0), (0.9668, -0.9994, 1.0), (-0.9598, -1.0, 1.0), (-1.0, -0.9598, 1.0), (-1.0, -1.0, 0.9716), (-0.9668, -0.9994, 1.0), (-0.9736, -0.9976, 1.0), (-0.9799, -0.9946, 1.0), (-0.9857, -0.9906, 1.0), (-0.9906, -0.9857, 1.0), (-0.9946, -0.9799, 1.0), (-0.9976, -0.9736, 1.0), (-0.9994, -0.9668, 1.0), (0.9598, 1.0, 1.0), (1.0, 0.9598, 1.0), (1.0, 1.0, 0.9716), (0.9668, 0.9994, 1.0), (0.9736, 0.9976, 1.0), (0.9799, 0.9946, 1.0), (0.9857, 0.9906, 1.0), (0.9906, 0.9857, 1.0), (0.9946, 0.9799, 1.0), (0.9976, 0.9736, 1.0), (0.9994, 0.9668, 1.0), (-1.0, 0.9598, 1.0), (-0.9598, 1.0, 1.0), (-1.0, 1.0, 0.9716), (-0.9994, 0.9668, 1.0), (-0.9976, 0.9736, 1.0), (-0.9946, 0.9799, 1.0), (-0.9906, 0.9857, 1.0), (-0.9857, 0.9906, 1.0), (-0.9799, 0.9946, 1.0), (-0.9736, 0.9976, 1.0), (-0.9668, 0.9994, 1.0), (0.5206, -0.4804, 1.0), (0.52, -0.4874, 1.0), (0.5182, -0.4942, 1.0), (0.5152, -0.5005, 1.0), (0.5112, -0.5063, 1.0), (0.5063, -0.5112, 1.0), (0.5005, -0.5152, 1.0), (0.4942, -0.5182, 1.0), (0.4874, -0.52, 1.0), (0.4804, -0.5206, 1.0), (-0.5206, -0.4804, 1.0), (-0.52, -0.4874, 1.0), (-0.5182, -0.4942, 1.0), (-0.5152, -0.5005, 1.0), (-0.5112, -0.5063, 1.0), (-0.5063, -0.5112, 1.0), (-0.5005, -0.5152, 1.0), (-0.4942, -0.5182, 1.0), (-0.4874, -0.52, 1.0), (-0.4804, -0.5206, 1.0), (0.4804, 0.5206, 1.0), (0.4874, 0.52, 1.0), (0.4942, 0.5182, 1.0), (0.5005, 0.5152, 1.0), (0.5063, 0.5112, 1.0), (0.5112, 0.5063, 1.0), (0.5152, 0.5005, 1.0), (0.5182, 0.4942, 1.0), (0.52, 0.4874, 1.0), (0.5206, 0.4804, 1.0), (-0.4804, 0.5206, 1.0), (-0.4874, 0.52, 1.0), (-0.4942, 0.5182, 1.0), (-0.5005, 0.5152, 1.0), (-0.5063, 0.5112, 1.0), (-0.5112, 0.5063, 1.0), (-0.5152, 0.5005, 1.0), (-0.5182, 0.4942, 1.0), (-0.52, 0.4874, 1.0), (-0.5206, 0.4804, 1.0), (-0.04121, -9.313e-10, 1.0), (-1.0, 0.0, 1.0), (-0.5206, 0.0, 1.0), (-9.313e-10, 0.04121, 1.0), (0.0, 1.0, 1.0), (0.0, 0.5206, 1.0), (0.04121, 9.313e-10, 1.0), (1.0, 0.0, 1.0), (0.5206, 0.0, 1.0), (9.313e-10, -0.04121, 1.0), (0.0, -1.0, 1.0), (0.0, -0.5206, 1.0)], [], [(133, 108, 66, 132), (3, 57, 56, 129, 77, 79, 2), (2, 79, 78, 132, 66, 68, 0), (2, 0, 1, 3), (1, 46, 45, 138, 55, 57, 3), (130, 127, 77, 129), (4, 6, 7, 8, 9, 10, 11, 12, 13, 5, 131, 24, 26, 27, 28, 29, 30, 31, 32, 33, 25, 128, 34, 36, 37, 38, 39, 40, 41, 42, 43, 35, 137, 14, 16, 17, 18, 19, 20, 21, 22, 23, 15, 134), (0, 68, 67, 135, 44, 46, 1), (139, 107, 55, 138), (44, 47, 46), (47, 48, 46), (48, 49, 46), (49, 50, 46), (50, 51, 46), (51, 52, 46), (52, 53, 46), (53, 54, 46), (54, 45, 46), (55, 58, 57), (58, 59, 57), (59, 60, 57), (60, 61, 57), (61, 62, 57), (62, 63, 57), (63, 64, 57), (64, 65, 57), (65, 56, 57), (66, 69, 68), (69, 70, 68), (70, 71, 68), (71, 72, 68), (72, 73, 68), (73, 74, 68), (74, 75, 68), (75, 76, 68), (76, 67, 68), (77, 80, 79), (80, 81, 79), (81, 82, 79), (82, 83, 79), (83, 84, 79), (84, 85, 79), (85, 86, 79), (86, 87, 79), (87, 78, 79), (88, 15, 23, 89), (89, 23, 22, 90), (90, 22, 21, 91), (91, 21, 20, 92), (92, 20, 19, 93), (93, 19, 18, 94), (94, 18, 17, 95), (95, 17, 16, 96), (96, 16, 14, 97), (98, 56, 65, 99), (99, 65, 64, 100), (100, 64, 63, 101), (101, 63, 62, 102), (102, 62, 61, 103), (103, 61, 60, 104), (104, 60, 59, 105), (105, 59, 58, 106), (106, 58, 55, 107), (108, 5, 13, 109), (109, 13, 12, 110), (110, 12, 11, 111), (111, 11, 10, 112), (112, 10, 9, 113), (113, 9, 8, 114), (114, 8, 7, 115), (115, 7, 6, 116), (116, 6, 4, 117), (118, 78, 87, 119), (119, 87, 86, 120), (120, 86, 85, 121), (121, 85, 84, 122), (122, 84, 83, 123), (123, 83, 82, 124), (124, 82, 81, 125), (125, 81, 80, 126), (126, 80, 77, 127), (136, 88, 44, 135), (134, 15, 88, 136), (33, 126, 127, 25), (32, 125, 126, 33), (31, 124, 125, 32), (30, 123, 124, 31), (29, 122, 123, 30), (28, 121, 122, 29), (27, 120, 121, 28), (26, 119, 120, 27), (24, 118, 119, 26), (76, 116, 117, 67), (75, 115, 116, 76), (74, 114, 115, 75), (73, 113, 114, 74), (72, 112, 113, 73), (71, 111, 112, 72), (70, 110, 111, 71), (69, 109, 110, 70), (66, 108, 109, 69), (43, 106, 107, 35), (42, 105, 106, 43), (41, 104, 105, 42), (40, 103, 104, 41), (39, 102, 103, 40), (38, 101, 102, 39), (37, 100, 101, 38), (36, 99, 100, 37), (34, 98, 99, 36), (54, 96, 97, 45), (53, 95, 96, 54), (52, 94, 95, 53), (51, 93, 94, 52), (50, 92, 93, 51), (49, 91, 92, 50), (48, 90, 91, 49), (47, 89, 90, 48), (44, 88, 89, 47), (137, 35, 107, 139), (128, 25, 127, 130), (131, 5, 108, 133), (34, 128, 130, 98), (98, 130, 129, 56), (24, 131, 133, 118), (118, 133, 132, 78), (4, 134, 136, 117), (117, 136, 135, 67), (14, 137, 139, 97), (97, 139, 138, 45)])
me_cube.polygons.foreach_set('material_index', [0, 0, 0, 0, 0, 0, 1, 0, 0, 0, 0, 0, 0, 0, 0, 0, 0, 0, 0, 0, 0, 0, 0, 0, 0, 0, 0, 0, 0, 0, 0, 0, 0, 0, 0, 0, 0, 0, 0, 0, 0, 0, 0, 0, 0, 0, 0, 0, 0, 0, 0, 0, 0, 0, 0, 0, 0, 0, 0, 0, 0, 0, 0, 0, 0, 0, 0, 0, 0, 0, 0, 0, 0, 0, 0, 0, 0, 0, 0, 0, 0, 0, 2, 0, 0, 0, 0, 0, 0, 0, 0, 0, 0, 0, 0, 0, 0, 0, 0, 0, 0, 0, 0, 0, 0, 0, 0, 0, 0, 0, 0, 0, 0, 0, 0, 0, 0, 0, 0, 2, 2, 2, 0, 2, 0, 2, 0, 2, 0, 2])
_uv = me_cube.uv_layers.new(name='UVMap')
_uv.uv.foreach_set('vector', [0.5, 0.05821, 0.4399, 0.05821, 0.38, 0.0, 0.5, 0.0, 0.375, 0.5, 0.6215, 0.5, 0.625, 0.505, 0.625, 0.625, 0.625, 0.745, 0.6215, 0.75, 0.375, 0.75, 0.625, 0.5, 0.8715, 0.5, 0.875, 0.505, 0.875, 0.625, 0.875, 0.745, 0.8715, 0.75, 0.625, 0.75, 0.375, 0.75, 0.625, 0.75, 0.625, 1.0, 0.375, 1.0, 0.375, 0.25, 0.6215, 0.25, 0.625, 0.255, 0.625, 0.375, 0.625, 0.495, 0.6215, 0.5, 0.375, 0.5, 0.5668, 0.125, 0.5668, 0.0649, 0.625, 0.00502, 0.625, 0.125, 0.4436, 0.9977, 0.3599, 0.9829, 0.28, 0.9538, 0.2063, 0.9113, 0.1412, 0.8566, 0.08648, 0.7915, 0.04396, 0.7178, 0.01487, 0.6379, 0.0001, 0.5541, 9.998e-05, 0.4691, 0.001212, 0.4564, 0.002324, 0.4436, 0.01709, 0.3599, 0.04618, 0.28, 0.08871, 0.2063, 0.1434, 0.1412, 0.2085, 0.08649, 0.2822, 0.04396, 0.3621, 0.01487, 0.4459, 0.0001, 0.5309, 9.998e-05, 0.5436, 0.001212, 0.5564, 0.002324, 0.6401, 0.01709, 0.72, 0.04618, 0.7937, 0.08871, 0.8588, 0.1434, 0.9135, 0.2085, 0.956, 0.2822, 0.9851, 0.3621, 0.9999, 0.4459, 0.9999, 0.5309, 0.9988, 0.5436, 0.9977, 0.5564, 0.9829, 0.6401, 0.9538, 0.72, 0.9113, 0.7937, 0.8566, 0.8588, 0.7915, 0.9135, 0.7178, 0.956, 0.6379, 0.9851, 0.5541, 0.9999, 0.4691, 0.9999, 0.4564, 0.9988, 0.125, 0.5, 0.3715, 0.5, 0.375, 0.505, 0.375, 0.625, 0.375, 0.745, 0.3715, 0.75, 0.125, 0.75, 0.5, 0.1918, 0.5601, 0.1918, 0.62, 0.25, 0.5, 0.25, 0.375, 0.245, 0.3751, 0.2459, 0.375, 0.25, 0.3751, 0.2459, 0.3753, 0.2467, 0.375, 0.25, 0.3753, 0.2467, 0.3757, 0.2475, 0.375, 0.25, 0.3757, 0.2475, 0.3764, 0.2486, 0.375, 0.25, 0.3764, 0.2486, 0.3764, 0.2486, 0.375, 0.25, 0.3764, 0.2486, 0.3765, 0.2485, 0.375, 0.25, 0.3765, 0.2485, 0.3768, 0.2482, 0.375, 0.25, 0.3768, 0.2482, 0.3771, 0.2479, 0.375, 0.25, 0.3771, 0.2479, 0.3774, 0.2476, 0.375, 0.25, 0.62, 0.25, 0.6209, 0.2499, 0.625, 0.25, 0.6209, 0.2499, 0.6217, 0.2497, 0.625, 0.25, 0.6217, 0.2497, 0.6225, 0.2493, 0.625, 0.25, 0.6225, 0.2493, 0.6236, 0.2486, 0.625, 0.25, 0.6236, 0.2486, 0.6236, 0.2486, 0.625, 0.25, 0.6236, 0.2486, 0.6235, 0.2485, 0.625, 0.25, 0.6235, 0.2485, 0.6232, 0.2482, 0.625, 0.25, 0.6232, 0.2482, 0.6229, 0.2479, 0.625, 0.25, 0.6229, 0.2479, 0.6226, 0.2476, 0.625, 0.25, 0.38, 0.0, 0.3791, 7.409e-05, 0.375, 0.0, 0.3791, 7.409e-05, 0.3783, 0.0002941, 0.375, 0.0, 0.3783, 0.0002941, 0.3775, 0.0006534, 0.375, 0.0, 0.3775, 0.0006534, 0.3764, 0.001442, 0.375, 0.0, 0.3764, 0.001442, 0.3764, 0.001442, 0.375, 0.0, 0.3764, 0.001442, 0.3765, 0.001546, 0.375, 0.0, 0.3765, 0.001546, 0.3768, 0.001752, 0.375, 0.0, 0.3768, 0.001752, 0.3771, 0.002052, 0.375, 0.0, 0.3771, 0.002052, 0.3774, 0.002439, 0.375, 0.0, 0.625, 0.00502, 0.6249, 0.004147, 0.625, 0.0, 0.6249, 0.004147, 0.6247, 0.003297, 0.625, 0.0, 0.6247, 0.003297, 0.6243, 0.002495, 0.625, 0.0, 0.6243, 0.002495, 0.6236, 0.001442, 0.625, 0.0, 0.6236, 0.001442, 0.6236, 0.001442, 0.625, 0.0, 0.6236, 0.001442, 0.6235, 0.001546, 0.625, 0.0, 0.6235, 0.001546, 0.6232, 0.001752, 0.625, 0.0, 0.6232, 0.001752, 0.6229, 0.002052, 0.625, 0.0, 0.6229, 0.002052, 0.6226, 0.002439, 0.625, 0.0, 0.4332, 0.1851, 0.4914, 0.1252, 0.4915, 0.1267, 0.4333, 0.1863, 0.4333, 0.1863, 0.4915, 0.1267, 0.4918, 0.1281, 0.4335, 0.1874, 0.4335, 0.1874, 0.4918, 0.1281, 0.4922, 0.1294, 0.4339, 0.1884, 0.4339, 0.1884, 0.4922, 0.1294, 0.4928, 0.1305, 0.4345, 0.1894, 0.4345, 0.1894, 0.4928, 0.1305, 0.4945, 0.1322, 0.4356, 0.1905, 0.4356, 0.1905, 0.4945, 0.1322, 0.4956, 0.1328, 0.4366, 0.1911, 0.4366, 0.1911, 0.4956, 0.1328, 0.4969, 0.1332, 0.4376, 0.1915, 0.4376, 0.1915, 0.4969, 0.1332, 0.4983, 0.1335, 0.4387, 0.1917, 0.4387, 0.1917, 0.4983, 0.1335, 0.4998, 0.1336, 0.4399, 0.1918, 0.5668, 0.1851, 0.625, 0.245, 0.6249, 0.2459, 0.5667, 0.1863, 0.5667, 0.1863, 0.6249, 0.2459, 0.6247, 0.2467, 0.5665, 0.1874, 0.5665, 0.1874, 0.6247, 0.2467, 0.6243, 0.2475, 0.5661, 0.1884, 0.5661, 0.1884, 0.6243, 0.2475, 0.6239, 0.2482, 0.5655, 0.1894, 0.5655, 0.1894, 0.6239, 0.2482, 0.6232, 0.2489, 0.5644, 0.1905, 0.5644, 0.1905, 0.6232, 0.2489, 0.6225, 0.2493, 0.5634, 0.1911, 0.5634, 0.1911, 0.6225, 0.2493, 0.6217, 0.2497, 0.5624, 0.1915, 0.5624, 0.1915, 0.6217, 0.2497, 0.6209, 0.2499, 0.5613, 0.1917, 0.5613, 0.1917, 0.6209, 0.2499, 0.62, 0.25, 0.5601, 0.1918, 0.4399, 0.05821, 0.4998, 0.1164, 0.4983, 0.1165, 0.4387, 0.0583, 0.4387, 0.0583, 0.4983, 0.1165, 0.4969, 0.1168, 0.4376, 0.05854, 0.4376, 0.05854, 0.4969, 0.1168, 0.4956, 0.1172, 0.4366, 0.05894, 0.4366, 0.05894, 0.4956, 0.1172, 0.4945, 0.1178, 0.4356, 0.05949, 0.4356, 0.05949, 0.4945, 0.1178, 0.4928, 0.1195, 0.4345, 0.06061, 0.4345, 0.06061, 0.4928, 0.1195, 0.4922, 0.1206, 0.4339, 0.06155, 0.4339, 0.06155, 0.4922, 0.1206, 0.4918, 0.1219, 0.4335, 0.06261, 0.4335, 0.06261, 0.4918, 0.1219, 0.4915, 0.1233, 0.4333, 0.06374, 0.4333, 0.06374, 0.4915, 0.1233, 0.4914, 0.1248, 0.4332, 0.0649, 0.5601, 0.05821, 0.62, 0.0, 0.6209, 7.409e-05, 0.5613, 0.0583, 0.5613, 0.0583, 0.6209, 7.409e-05, 0.6217, 0.0002941, 0.5624, 0.05854, 0.5624, 0.05854, 0.6217, 0.0002941, 0.6225, 0.0006534, 0.5634, 0.05894, 0.5634, 0.05894, 0.6225, 0.0006534, 0.6232, 0.001141, 0.5644, 0.05949, 0.5644, 0.05949, 0.6232, 0.001141, 0.6239, 0.001762, 0.5655, 0.06061, 0.5655, 0.06061, 0.6239, 0.001762, 0.6243, 0.002495, 0.5661, 0.06155, 0.5661, 0.06155, 0.6243, 0.002495, 0.6247, 0.003297, 0.5665, 0.06261, 0.5665, 0.06261, 0.6247, 0.003297, 0.6249, 0.004147, 0.5667, 0.06374, 0.5667, 0.06374, 0.6249, 0.004147, 0.625, 0.00502, 0.5668, 0.0649, 0.4332, 0.125, 0.4332, 0.1851, 0.375, 0.245, 0.375, 0.125, 0.4914, 0.125, 0.4914, 0.1252, 0.4332, 0.1851, 0.4332, 0.125, 0.5085, 0.1233, 0.5667, 0.06374, 0.5668, 0.0649, 0.5086, 0.1248, 0.5082, 0.1219, 0.5665, 0.06261, 0.5667, 0.06374, 0.5085, 0.1233, 0.5078, 0.1206, 0.5661, 0.06155, 0.5665, 0.06261, 0.5082, 0.1219, 0.5072, 0.1195, 0.5655, 0.06061, 0.5661, 0.06155, 0.5078, 0.1206, 0.5055, 0.1178, 0.5644, 0.05949, 0.5655, 0.06061, 0.5072, 0.1195, 0.5044, 0.1172, 0.5634, 0.05894, 0.5644, 0.05949, 0.5055, 0.1178, 0.5031, 0.1168, 0.5624, 0.05854, 0.5634, 0.05894, 0.5044, 0.1172, 0.5017, 0.1165, 0.5613, 0.0583, 0.5624, 0.05854, 0.5031, 0.1168, 0.5002, 0.1164, 0.5601, 0.05821, 0.5613, 0.0583, 0.5017, 0.1165, 0.3751, 0.004147, 0.4333, 0.06374, 0.4332, 0.0649, 0.375, 0.00502, 0.3753, 0.003297, 0.4335, 0.06261, 0.4333, 0.06374, 0.3751, 0.004147, 0.3757, 0.002495, 0.4339, 0.06155, 0.4335, 0.06261, 0.3753, 0.003297, 0.3761, 0.001762, 0.4345, 0.06061, 0.4339, 0.06155, 0.3757, 0.002495, 0.3768, 0.001141, 0.4356, 0.05949, 0.4345, 0.06061, 0.3761, 0.001762, 0.3775, 0.0006534, 0.4366, 0.05894, 0.4356, 0.05949, 0.3768, 0.001141, 0.3783, 0.0002941, 0.4376, 0.05854, 0.4366, 0.05894, 0.3775, 0.0006534, 0.3791, 7.409e-05, 0.4387, 0.0583, 0.4376, 0.05854, 0.3783, 0.0002941, 0.38, 0.0, 0.4399, 0.05821, 0.4387, 0.0583, 0.3791, 7.409e-05, 0.5017, 0.1335, 0.5613, 0.1917, 0.5601, 0.1918, 0.5002, 0.1336, 0.5031, 0.1332, 0.5624, 0.1915, 0.5613, 0.1917, 0.5017, 0.1335, 0.5044, 0.1328, 0.5634, 0.1911, 0.5624, 0.1915, 0.5031, 0.1332, 0.5055, 0.1322, 0.5644, 0.1905, 0.5634, 0.1911, 0.5044, 0.1328, 0.5072, 0.1305, 0.5655, 0.1894, 0.5644, 0.1905, 0.5055, 0.1322, 0.5078, 0.1294, 0.5661, 0.1884, 0.5655, 0.1894, 0.5072, 0.1305, 0.5082, 0.1281, 0.5665, 0.1874, 0.5661, 0.1884, 0.5078, 0.1294, 0.5085, 0.1267, 0.5667, 0.1863, 0.5665, 0.1874, 0.5082, 0.1281, 0.5086, 0.1252, 0.5668, 0.1851, 0.5667, 0.1863, 0.5085, 0.1267, 0.3791, 0.2499, 0.4387, 0.1917, 0.4399, 0.1918, 0.38, 0.25, 0.3783, 0.2497, 0.4376, 0.1915, 0.4387, 0.1917, 0.3791, 0.2499, 0.3775, 0.2493, 0.4366, 0.1911, 0.4376, 0.1915, 0.3783, 0.2497, 0.3768, 0.2489, 0.4356, 0.1905, 0.4366, 0.1911, 0.3775, 0.2493, 0.3761, 0.2482, 0.4345, 0.1894, 0.4356, 0.1905, 0.3768, 0.2489, 0.3757, 0.2475, 0.4339, 0.1884, 0.4345, 0.1894, 0.3761, 0.2482, 0.3753, 0.2467, 0.4335, 0.1874, 0.4339, 0.1884, 0.3757, 0.2475, 0.3751, 0.2459, 0.4333, 0.1863, 0.4335, 0.1874, 0.3753, 0.2467, 0.375, 0.245, 0.4332, 0.1851, 0.4333, 0.1863, 0.3751, 0.2459, 0.5, 0.1336, 0.5002, 0.1336, 0.5601, 0.1918, 0.5, 0.1918, 0.5086, 0.125, 0.5086, 0.1248, 0.5668, 0.0649, 0.5668, 0.125, 0.5, 0.1164, 0.4998, 0.1164, 0.4399, 0.05821, 0.5, 0.05821, 0.5086, 0.1252, 0.5086, 0.125, 0.5668, 0.125, 0.5668, 0.1851, 0.5668, 0.1851, 0.5668, 0.125, 0.625, 0.125, 0.625, 0.245, 0.5002, 0.1164, 0.5, 0.1164, 0.5, 0.05821, 0.5601, 0.05821, 0.5601, 0.05821, 0.5, 0.05821, 0.5, 0.0, 0.62, 0.0, 0.4914, 0.1248, 0.4914, 0.125, 0.4332, 0.125, 0.4332, 0.0649, 0.4332, 0.0649, 0.4332, 0.125, 0.375, 0.125, 0.375, 0.00502, 0.4998, 0.1336, 0.5, 0.1336, 0.5, 0.1918, 0.4399, 0.1918, 0.4399, 0.1918, 0.5, 0.1918, 0.5, 0.25, 0.38, 0.25])
me_cube.materials.append(mat_material)
me_cube.materials.append(mat_plug)
me_cube.materials.append(mat_material_001)
me_cube.use_remesh_preserve_volume = False
me_cube.use_remesh_preserve_attributes = False
me_cube.use_mirror_vertex_groups = False
me_cube.update()
me_cube_001 = bpy.data.meshes.new('Cube.001')
me_cube_001.from_pydata([(-1.0, -1.0, -1.0), (-1.0, -1.0, 1.0), (-1.0, 1.0, -1.0), (-1.0, 1.0, 1.0), (1.0, -1.0, -1.0), (1.0, -1.0, 1.0), (1.0, 1.0, -1.0), (1.0, 1.0, 1.0), (-1.0, 1.0, 1.0), (-1.0, 1.0, -1.0), (1.0, 1.0, -1.0), (1.0, 1.0, 1.0), (1.0, 1.0, 1.0), (1.0, 1.0, -1.0), (1.0, -1.0, -1.0), (1.0, -1.0, 1.0), (-0.4418, -0.7174, -1.0), (-0.4418, -0.7174, 1.0), (-4.924, 1.27, -1.0), (-4.924, 1.27, 1.0), (-2.508, -0.4447, -1.0), (-2.508, -0.4447, 1.0), (-11.42, 1.505, -1.0), (-11.42, 1.505, 1.0), (-5.172, -0.1852, -1.0), (-5.172, -0.1852, 1.0), (-18.39, 1.702, -1.0), (-18.39, 1.702, 1.0), (-8.401, 0.05768, -1.0), (-8.401, 0.05768, 1.0), (-25.77, 1.859, -1.0), (-25.77, 1.859, 1.0), (-12.15, 0.2809, -1.0), (-12.15, 0.2809, 1.0), (-33.45, 1.974, -1.0), (-33.45, 1.974, 1.0), (-16.38, 0.4818, -1.0), (-16.38, 0.4818, 1.0), (-41.34, 2.045, -1.0), (-41.34, 2.045, 1.0), (-21.04, 0.6576, -1.0), (-21.04, 0.6576, 1.0), (-49.34, 2.071, -1.0), (-49.34, 2.071, 1.0), (-26.06, 0.8063, -1.0), (-26.06, 0.8063, 1.0), (-57.35, 2.052, -1.0), (-57.35, 2.052, 1.0), (-31.38, 0.926, -1.0), (-31.38, 0.926, 1.0), (-65.26, 1.989, -1.0), (-65.26, 1.989, 1.0)], [], [(0, 1, 8, 9), (2, 3, 7, 6), (11, 5, 17, 19), (14, 15, 1, 0), (9, 13, 14, 0), (12, 8, 1, 15), (3, 2, 9, 8), (2, 6, 13, 9), (7, 3, 8, 12), (6, 7, 12, 13), (11, 10, 13, 12), (10, 4, 14, 13), (5, 11, 12, 15), (4, 5, 15, 14), (17, 16, 20, 21), (10, 11, 19, 18), (5, 4, 16, 17), (4, 10, 18, 16), (20, 22, 26, 24), (16, 18, 22, 20), (19, 17, 21, 23), (18, 19, 23, 22), (27, 25, 29, 31), (23, 21, 25, 27), (22, 23, 27, 26), (21, 20, 24, 25), (29, 28, 32, 33), (26, 27, 31, 30), (25, 24, 28, 29), (24, 26, 30, 28), (35, 33, 37, 39), (28, 30, 34, 32), (31, 29, 33, 35), (30, 31, 35, 34), (39, 37, 41, 43), (34, 35, 39, 38), (33, 32, 36, 37), (32, 34, 38, 36), (41, 40, 44, 45), (38, 39, 43, 42), (37, 36, 40, 41), (36, 38, 42, 40), (47, 45, 49, 51), (40, 42, 46, 44), (43, 41, 45, 47), (42, 43, 47, 46), (50, 51, 49, 48), (46, 47, 51, 50), (45, 44, 48, 49), (44, 46, 50, 48)])
_uv = me_cube_001.uv_layers.new(name='UVMap')
_uv.uv.foreach_set('vector', [0.375, 0.0, 0.625, 0.0, 0.625, 0.25, 0.375, 0.25, 0.375, 0.25, 0.625, 0.25, 0.625, 0.5, 0.375, 0.5, 0.625, 0.5, 0.625, 0.75, 0.625, 0.75, 0.625, 0.5, 0.375, 0.75, 0.625, 0.75, 0.625, 1.0, 0.375, 1.0, 0.125, 0.5, 0.375, 0.5, 0.375, 0.75, 0.125, 0.75, 0.625, 0.5, 0.875, 0.5, 0.875, 0.75, 0.625, 0.75, 0.625, 0.25, 0.375, 0.25, 0.375, 0.25, 0.625, 0.25, 0.375, 0.25, 0.375, 0.5, 0.375, 0.5, 0.375, 0.25, 0.625, 0.5, 0.625, 0.25, 0.625, 0.25, 0.625, 0.5, 0.375, 0.5, 0.375, 0.5, 0.375, 0.5, 0.375, 0.5, 0.625, 0.5, 0.375, 0.5, 0.375, 0.5, 0.625, 0.5, 0.375, 0.5, 0.375, 0.75, 0.375, 0.75, 0.375, 0.5, 0.625, 0.75, 0.625, 0.5, 0.625, 0.5, 0.625, 0.75, 0.375, 0.75, 0.625, 0.75, 0.625, 0.75, 0.375, 0.75, 0.625, 0.75, 0.375, 0.75, 0.375, 0.75, 0.625, 0.75, 0.375, 0.5, 0.625, 0.5, 0.625, 0.5, 0.375, 0.5, 0.625, 0.75, 0.375, 0.75, 0.375, 0.75, 0.625, 0.75, 0.375, 0.75, 0.375, 0.5, 0.375, 0.5, 0.375, 0.75, 0.375, 0.75, 0.375, 0.5, 0.375, 0.5, 0.375, 0.75, 0.375, 0.75, 0.375, 0.5, 0.375, 0.5, 0.375, 0.75, 0.625, 0.5, 0.625, 0.75, 0.625, 0.75, 0.625, 0.5, 0.375, 0.5, 0.625, 0.5, 0.625, 0.5, 0.375, 0.5, 0.625, 0.5, 0.625, 0.75, 0.625, 0.75, 0.625, 0.5, 0.625, 0.5, 0.625, 0.75, 0.625, 0.75, 0.625, 0.5, 0.375, 0.5, 0.625, 0.5, 0.625, 0.5, 0.375, 0.5, 0.625, 0.75, 0.375, 0.75, 0.375, 0.75, 0.625, 0.75, 0.625, 0.75, 0.375, 0.75, 0.375, 0.75, 0.625, 0.75, 0.375, 0.5, 0.625, 0.5, 0.625, 0.5, 0.375, 0.5, 0.625, 0.75, 0.375, 0.75, 0.375, 0.75, 0.625, 0.75, 0.375, 0.75, 0.375, 0.5, 0.375, 0.5, 0.375, 0.75, 0.625, 0.5, 0.625, 0.75, 0.625, 0.75, 0.625, 0.5, 0.375, 0.75, 0.375, 0.5, 0.375, 0.5, 0.375, 0.75, 0.625, 0.5, 0.625, 0.75, 0.625, 0.75, 0.625, 0.5, 0.375, 0.5, 0.625, 0.5, 0.625, 0.5, 0.375, 0.5, 0.625, 0.5, 0.625, 0.75, 0.625, 0.75, 0.625, 0.5, 0.375, 0.5, 0.625, 0.5, 0.625, 0.5, 0.375, 0.5, 0.625, 0.75, 0.375, 0.75, 0.375, 0.75, 0.625, 0.75, 0.375, 0.75, 0.375, 0.5, 0.375, 0.5, 0.375, 0.75, 0.625, 0.75, 0.375, 0.75, 0.375, 0.75, 0.625, 0.75, 0.375, 0.5, 0.625, 0.5, 0.625, 0.5, 0.375, 0.5, 0.625, 0.75, 0.375, 0.75, 0.375, 0.75, 0.625, 0.75, 0.375, 0.75, 0.375, 0.5, 0.375, 0.5, 0.375, 0.75, 0.625, 0.5, 0.625, 0.75, 0.625, 0.75, 0.625, 0.5, 0.375, 0.75, 0.375, 0.5, 0.375, 0.5, 0.375, 0.75, 0.625, 0.5, 0.625, 0.75, 0.625, 0.75, 0.625, 0.5, 0.375, 0.5, 0.625, 0.5, 0.625, 0.5, 0.375, 0.5, 0.375, 0.5, 0.625, 0.5, 0.625, 0.75, 0.375, 0.75, 0.375, 0.5, 0.625, 0.5, 0.625, 0.5, 0.375, 0.5, 0.625, 0.75, 0.375, 0.75, 0.375, 0.75, 0.625, 0.75, 0.375, 0.75, 0.375, 0.5, 0.375, 0.5, 0.375, 0.75])
me_cube_001.materials.append(mat_material_002)
me_cube_001.use_remesh_preserve_volume = False
me_cube_001.use_remesh_preserve_attributes = False
me_cube_001.use_mirror_vertex_groups = False
me_cube_001.update()

# ---- objects
ob_point = bpy.data.objects.new('Point', light_point)
ob_cube_002 = bpy.data.objects.new('Cube.002', me_cube_002)
ob_cube_003 = bpy.data.objects.new('Cube.003', me_cube_003)
ob_cube_004 = bpy.data.objects.new('Cube.004', me_cube_004)
ob_cube_005 = bpy.data.objects.new('Cube.005', me_cube_005)
ob_cube_006 = bpy.data.objects.new('Cube.006', me_cube_006)
ob_cube_007 = bpy.data.objects.new('Cube.007', me_cube_007)
ob_cube_008 = bpy.data.objects.new('Cube.008', me_cube_008)
ob_cube = bpy.data.objects.new('Cube', me_cube)
ob_cube_001 = bpy.data.objects.new('Cube.001', me_cube_001)

# ---- transforms, parenting, visibility, modifiers, constraints
ob_point.location = (0.9157, 1.748, 6.264)
ob_point.lineart.crease_threshold = 0.0
ob_cube_002.location = (5.0, -4.0, 10.49)
ob_cube_002.scale = (0.1, -2.0, 10.0)
ob_cube_002.lineart.crease_threshold = 0.0
ob_cube_003.location = (-4.567, -8.0, 10.54)
ob_cube_003.rotation_euler = (0.0, 0.0, 1.571)
ob_cube_003.scale = (1.0, 4.0, 10.0)
ob_cube_003.lineart.crease_threshold = 0.0
ob_cube_004.location = (-9.567, 0.0, 10.54)
ob_cube_004.scale = (1.0, 9.0, 10.0)
ob_cube_004.lineart.crease_threshold = 0.0
ob_cube_005.location = (-4.567, 8.0, 10.54)
ob_cube_005.rotation_euler = (0.0, 0.0, 1.571)
ob_cube_005.scale = (1.0, 4.0, 10.0)
ob_cube_005.lineart.crease_threshold = 0.0
ob_cube_006.location = (-5.0, 0.0, 20.0)
ob_cube_006.scale = (6.0, 9.339, 0.5924)
ob_cube_006.lock_rotations_4d = False
ob_cube_006.empty_display_type = 'ARROWS'
ob_cube_006.lineart.crease_threshold = 0.0
ob_cube_007.location = (-7.567, 0.0, 10.54)
ob_cube_007.scale = (1.0, 4.0, 0.1)
ob_cube_007.lineart.crease_threshold = 0.0
ob_cube_008.location = (-7.567, 0.0, 7.537)
ob_cube_008.scale = (1.0, 4.0, 0.1)
ob_cube_008.lineart.crease_threshold = 0.0
ob_cube.location = (0.0, 0.0, 0.0)
ob_cube.scale = (11.85, 11.85, 0.5924)
ob_cube.lock_rotations_4d = False
ob_cube.empty_display_type = 'ARROWS'
ob_cube.lineart.crease_threshold = 0.0
ob_cube_001.location = (5.0, 3.0, 10.49)
ob_cube_001.scale = (0.1, 2.0, 10.0)
ob_cube_001.lineart.crease_threshold = 0.0

# ---- collection membership
scene.collection.objects.link(ob_point)
scene.collection.objects.link(ob_cube_002)
scene.collection.objects.link(ob_cube_003)
scene.collection.objects.link(ob_cube_004)
scene.collection.objects.link(ob_cube_005)
scene.collection.objects.link(ob_cube_006)
scene.collection.objects.link(ob_cube_007)
scene.collection.objects.link(ob_cube_008)
col_collection.objects.link(ob_cube)
col_collection.objects.link(ob_cube_001)

# ---- scene / render settings (as saved in the file)
scene.frame_start = 1; scene.frame_end = 250; scene.frame_set(202)
scene.render.engine = 'BLENDER_EEVEE_NEXT'
scene.cycles.use_denoising = False
scene.cycles.samples = 128
scene.cycles.sampling_pattern = 'TABULATED_SOBOL'
scene.cycles.use_adaptive_sampling = False
scene.cycles.use_light_tree = False
scene.view_settings.view_transform = 'Filmic'
bpy.context.view_layer.update()

# ---- added for rendering (the .blend has no active camera): camera
cam_auto = bpy.data.cameras.new('AutoCamera')
cam_auto.lens = 50.0
cam_auto.sensor_width = 36.0
cam_auto.clip_end = 1000.0
ob_auto_camera = bpy.data.objects.new('AutoCamera', cam_auto)
scene.collection.objects.link(ob_auto_camera)
ob_auto_camera.location = (36.6835, -44.0202, 39.3468)
ob_auto_camera.rotation_euler = (1.09748, -7.21219e-08, 0.694738)
scene.camera = ob_auto_camera
bpy.context.view_layer.update()

